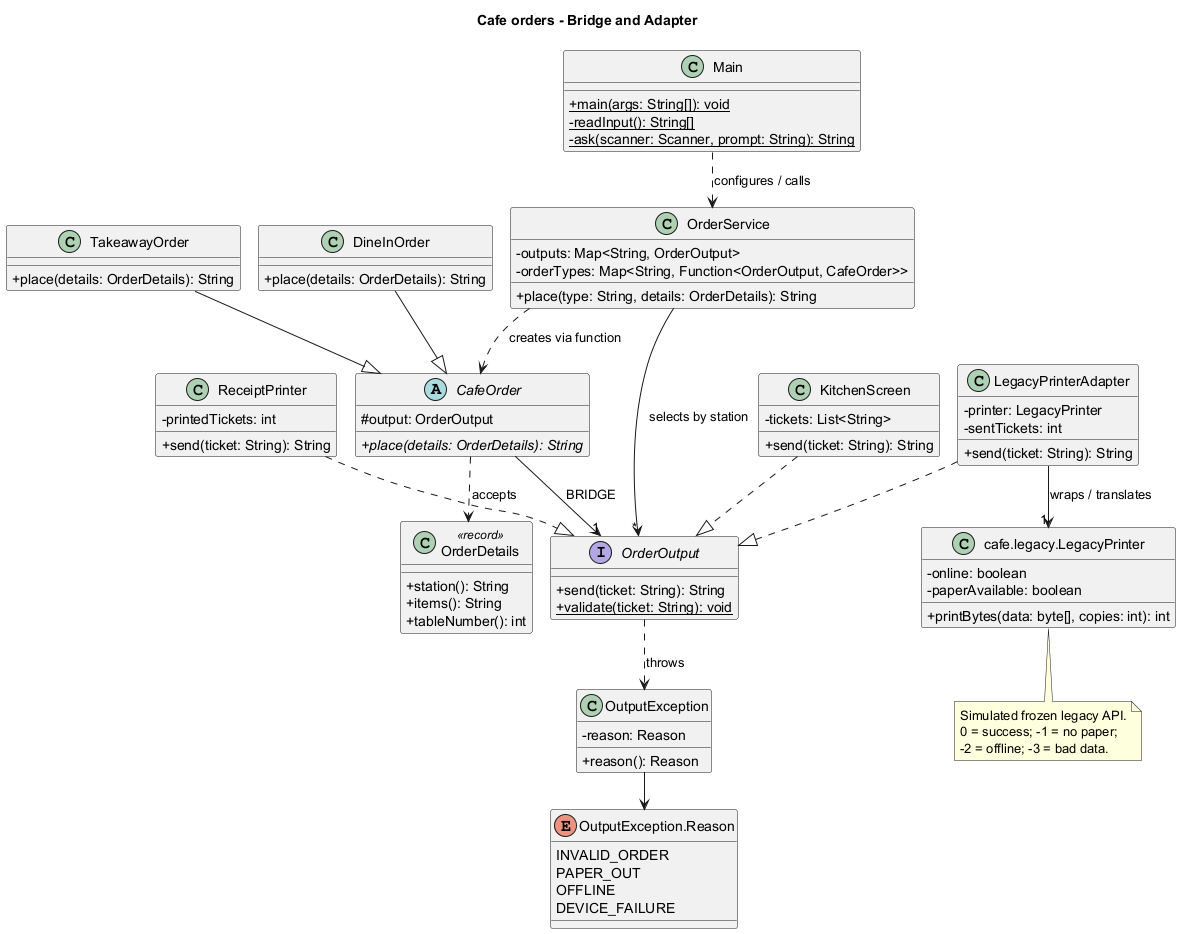

The diagram above was rendered by PlantUML. Its source (embedded in the PNG):
@startuml
!pragma layout smetana
title Cafe orders - Bridge and Adapter
skinparam classAttributeIconSize 0
class Main {
 +{static} main(args: String[]): void
 -{static} readInput(): String[]
 -{static} ask(scanner: Scanner, prompt: String): String
}
class OrderService {
 -outputs: Map<String, OrderOutput>
 -orderTypes: Map<String, Function<OrderOutput, CafeOrder>>
 +place(type: String, details: OrderDetails): String
}
abstract class CafeOrder {
 #output: OrderOutput
 +{abstract} place(details: OrderDetails): String
}
class DineInOrder {
 +place(details: OrderDetails): String
}
class TakeawayOrder {
 +place(details: OrderDetails): String
}
interface OrderOutput {
 +send(ticket: String): String
 +{static} validate(ticket: String): void
}
class KitchenScreen {
 -tickets: List<String>
 +send(ticket: String): String
}
class ReceiptPrinter {
 -printedTickets: int
 +send(ticket: String): String
}
class LegacyPrinterAdapter {
 -printer: LegacyPrinter
 -sentTickets: int
 +send(ticket: String): String
}
class "cafe.legacy.LegacyPrinter" as LegacyPrinter {
 -online: boolean
 -paperAvailable: boolean
 +printBytes(data: byte[], copies: int): int
}
class OrderDetails <<record>> {
 +station(): String
 +items(): String
 +tableNumber(): int
}
class OutputException {
 -reason: Reason
 +reason(): Reason
}
enum "OutputException.Reason" as Reason {
 INVALID_ORDER
 PAPER_OUT
 OFFLINE
 DEVICE_FAILURE
}
Main ..> OrderService : configures / calls
OrderService --> "*" OrderOutput : selects by station
OrderService ..> CafeOrder : creates via function
CafeOrder --> "1" OrderOutput : BRIDGE
DineInOrder --|> CafeOrder
TakeawayOrder --|> CafeOrder
KitchenScreen ..|> OrderOutput
ReceiptPrinter ..|> OrderOutput
LegacyPrinterAdapter ..|> OrderOutput
LegacyPrinterAdapter --> "1" LegacyPrinter : wraps / translates
CafeOrder ..> OrderDetails : accepts
OrderOutput ..> OutputException : throws
OutputException --> Reason
note bottom of LegacyPrinter
 Simulated frozen legacy API.
 0 = success; -1 = no paper;
 -2 = offline; -3 = bad data.
end note
@enduml